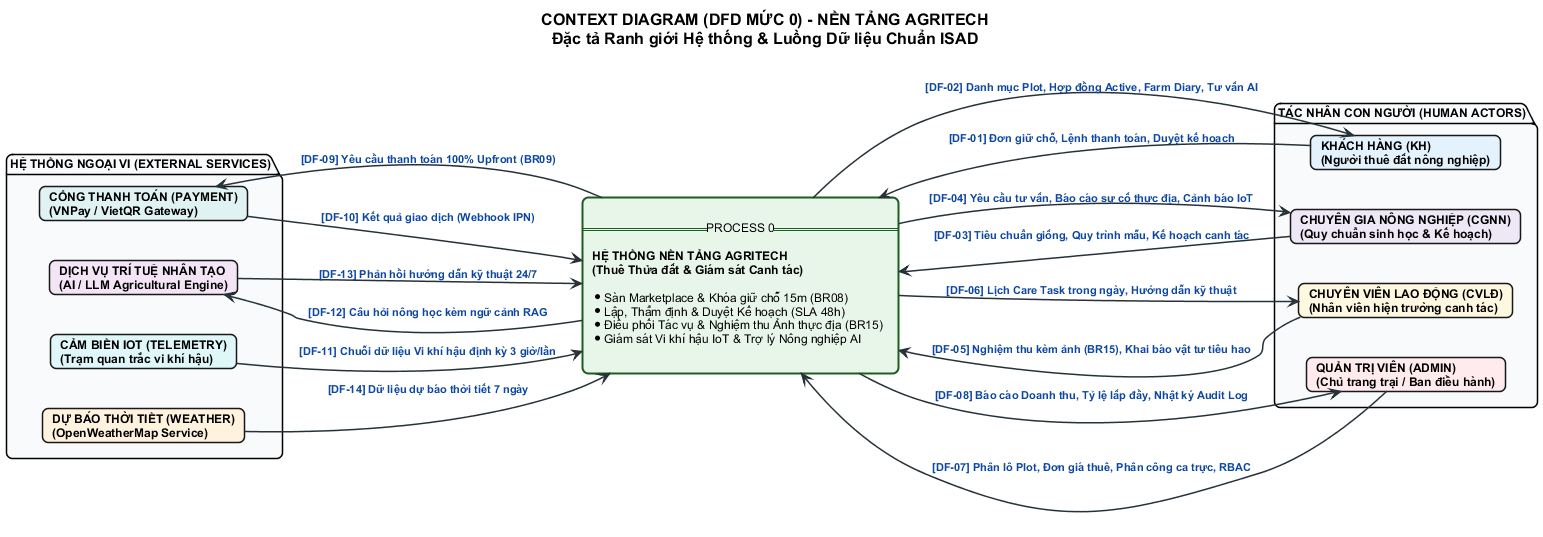

The diagram above was rendered by PlantUML. Its source (embedded in the PNG):
@startuml 00_Context_Diagram
skinparam shadowing false
skinparam roundcorner 12
skinparam defaultFontName "Arial"
skinparam defaultFontSize 12
skinparam titleFontSize 16
skinparam titleFontStyle bold
skinparam ranksep 50
skinparam nodesep 40
left to right direction

' Styling
skinparam rectangle {
    BorderThickness 2
    BorderColor #1B5E20
}

skinparam card {
    BorderThickness 1.5
    FontSize 12
    FontStyle bold
}

skinparam arrow {
    Color #263238
    FontColor #0D47A1
    FontSize 11
    FontStyle bold
    Thickness 1.5
}

title CONTEXT DIAGRAM (DFD MỨC 0) - NỀN TẢNG AGRITECH\nĐặc tả Ranh giới Hệ thống & Luồng Dữ liệu Chuẩn ISAD

' --- 4 HUMAN ACTORS (CỘT BÊN TRÁI) ---
package "TÁC NHÂN CON NGƯỜI (HUMAN ACTORS)" #F8FAFC {
  card "**KHÁCH HÀNG (KH)**\n(Người thuê đất nông nghiệp)" as KH #E3F2FD
  card "**CHUYÊN GIA NÔNG NGHIỆP (CGNN)**\n(Quy chuẩn sinh học & Kế hoạch)" as CGNN #EDE7F6
  card "**CHUYÊN VIÊN LAO ĐỘNG (CVLĐ)**\n(Nhân viên hiện trường canh tác)" as CVLD #FFF8E1
  card "**QUẢN TRỊ VIÊN (ADMIN)**\n(Chủ trang trại / Ban điều hành)" as AD #FFEBEE
}

' --- PROCESS 0 (CỘT TRUNG TÂM) ---
rectangle "\n== PROCESS 0 ==\n\n**HỆ THỐNG NỀN TẢNG AGRITECH**\n**(Thuê Thửa đất & Giám sát Canh tác)**\n\n* Sàn Marketplace & Khóa giữ chỗ 15m (BR08)\n* Lập, Thẩm định & Duyệt Kế hoạch (SLA 48h)\n* Điều phối Tác vụ & Nghiệm thu Ảnh thực địa (BR15)\n* Giám sát Vi khí hậu IoT & Trợ lý Nông nghiệp AI\n" as SYS #E8F5E9

' --- 4 EXTERNAL SYSTEMS (CỘT BÊN PHẢI) ---
package "HỆ THỐNG NGOẠI VI (EXTERNAL SERVICES)" #F8FAFC {
  card "**CỔNG THANH TOÁN (PAYMENT)**\n(VNPay / VietQR Gateway)" as PAY #E0F2F1
  card "**CẢM BIẾN IOT (TELEMETRY)**\n(Trạm quan trắc vi khí hậu)" as IOT #E0F7FA
  card "**DỊCH VỤ TRÍ TUỆ NHÂN TẠO**\n(AI / LLM Agricultural Engine)" as AI #F3E5F5
  card "**DỰ BÁO THỜI TIẾT (WEATHER)**\n(OpenWeatherMap Service)" as WEATHER #FFF3E0
}

' === LUỒNG DỮ LIỆU: KHÁCH HÀNG ===
KH --> SYS : [DF-01] Đơn giữ chỗ, Lệnh thanh toán, Duyệt kế hoạch
SYS --> KH : [DF-02] Danh mục Plot, Hợp đồng Active, Farm Diary, Tư vấn AI

' === LUỒNG DỮ LIỆU: CHUYÊN GIA NÔNG NGHIỆP ===
CGNN --> SYS : [DF-03] Tiêu chuẩn giống, Quy trình mẫu, Kế hoạch canh tác
SYS --> CGNN : [DF-04] Yêu cầu tư vấn, Báo cáo sự cố thực địa, Cảnh báo IoT

' === LUỒNG DỮ LIỆU: CHUYÊN VIÊN LAO ĐỘNG ===
CVLD --> SYS : [DF-05] Nghiệm thu kèm ảnh (BR15), Khai báo vật tư tiêu hao
SYS --> CVLD : [DF-06] Lịch Care Task trong ngày, Hướng dẫn kỹ thuật

' === LUỒNG DỮ LIỆU: QUẢN TRỊ VIÊN ===
AD --> SYS : [DF-07] Phân lô Plot, Đơn giá thuê, Phân công ca trực, RBAC
SYS --> AD : [DF-08] Báo cáo Doanh thu, Tỷ lệ lấp đầy, Nhật ký Audit Log

' === LUỒNG DỮ LIỆU: HỆ THỐNG NGOẠI VI ===
SYS --> PAY : [DF-09] Yêu cầu thanh toán 100% Upfront (BR09)
PAY --> SYS : [DF-10] Kết quả giao dịch (Webhook IPN)

IOT --> SYS : [DF-11] Chuỗi dữ liệu Vi khí hậu định kỳ 3 giờ/lần

SYS --> AI : [DF-12] Câu hỏi nông học kèm ngữ cảnh RAG
AI --> SYS : [DF-13] Phản hồi hướng dẫn kỹ thuật 24/7

WEATHER --> SYS : [DF-14] Dữ liệu dự báo thời tiết 7 ngày

@enduml